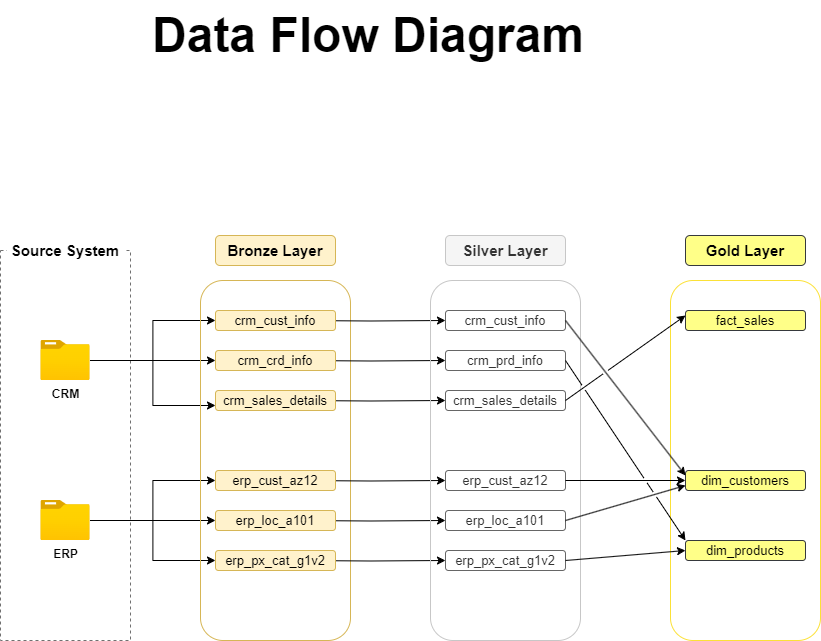

The diagram above was exported from draw.io. Its source (the exported page's mxGraphModel, read from the mxfile embedded in the PNG):
<mxGraphModel dx="2074" dy="2296" grid="1" gridSize="10" guides="1" tooltips="1" connect="1" arrows="1" fold="1" page="1" pageScale="1" pageWidth="850" pageHeight="1100" background="#ffffff" math="0" shadow="0">
  <root>
    <mxCell id="0" />
    <mxCell id="1" parent="0" />
    <mxCell id="pWu4eBwuglGeW16qFXt5-1" value="&lt;h1 style=&quot;margin-top: 0px;&quot;&gt;Data Flow Diagram&lt;/h1&gt;" style="text;html=1;whiteSpace=wrap;overflow=hidden;rounded=0;fontSize=24;" parent="1" vertex="1">
      <mxGeometry x="180" y="-60" width="530" height="120" as="geometry" />
    </mxCell>
    <mxCell id="pWu4eBwuglGeW16qFXt5-2" value="" style="rounded=0;whiteSpace=wrap;html=1;fillColor=none;strokeColor=light-dark(#707070, #ededed);dashed=1;" parent="1" vertex="1">
      <mxGeometry x="30" y="190" width="130" height="390" as="geometry" />
    </mxCell>
    <mxCell id="pWu4eBwuglGeW16qFXt5-3" value="&lt;b&gt;&lt;font&gt;Source System&lt;/font&gt;&lt;/b&gt;" style="rounded=0;whiteSpace=wrap;html=1;fontSize=15;strokeColor=none;" parent="1" vertex="1">
      <mxGeometry x="36.25" y="170" width="117.5" height="40" as="geometry" />
    </mxCell>
    <mxCell id="pWu4eBwuglGeW16qFXt5-20" style="edgeStyle=orthogonalEdgeStyle;rounded=0;orthogonalLoop=1;jettySize=auto;html=1;entryX=0;entryY=0.5;entryDx=0;entryDy=0;" parent="1" source="pWu4eBwuglGeW16qFXt5-7" target="pWu4eBwuglGeW16qFXt5-13" edge="1">
      <mxGeometry relative="1" as="geometry" />
    </mxCell>
    <mxCell id="pWu4eBwuglGeW16qFXt5-21" style="edgeStyle=orthogonalEdgeStyle;rounded=0;orthogonalLoop=1;jettySize=auto;html=1;" parent="1" source="pWu4eBwuglGeW16qFXt5-7" target="pWu4eBwuglGeW16qFXt5-15" edge="1">
      <mxGeometry relative="1" as="geometry" />
    </mxCell>
    <mxCell id="pWu4eBwuglGeW16qFXt5-22" style="edgeStyle=orthogonalEdgeStyle;rounded=0;orthogonalLoop=1;jettySize=auto;html=1;entryX=0;entryY=0.75;entryDx=0;entryDy=0;" parent="1" source="pWu4eBwuglGeW16qFXt5-7" target="pWu4eBwuglGeW16qFXt5-14" edge="1">
      <mxGeometry relative="1" as="geometry" />
    </mxCell>
    <mxCell id="pWu4eBwuglGeW16qFXt5-7" value="&lt;b&gt;CRM&lt;/b&gt;" style="image;aspect=fixed;html=1;points=[];align=center;fontSize=12;image=img/lib/azure2/general/Folder_Blank.svg;" parent="1" vertex="1">
      <mxGeometry x="70.35" y="280" width="49.29" height="40" as="geometry" />
    </mxCell>
    <mxCell id="pWu4eBwuglGeW16qFXt5-23" style="edgeStyle=orthogonalEdgeStyle;rounded=0;orthogonalLoop=1;jettySize=auto;html=1;entryX=0;entryY=0.5;entryDx=0;entryDy=0;" parent="1" source="pWu4eBwuglGeW16qFXt5-9" target="pWu4eBwuglGeW16qFXt5-17" edge="1">
      <mxGeometry relative="1" as="geometry" />
    </mxCell>
    <mxCell id="pWu4eBwuglGeW16qFXt5-24" style="edgeStyle=orthogonalEdgeStyle;rounded=0;orthogonalLoop=1;jettySize=auto;html=1;" parent="1" source="pWu4eBwuglGeW16qFXt5-9" target="pWu4eBwuglGeW16qFXt5-19" edge="1">
      <mxGeometry relative="1" as="geometry" />
    </mxCell>
    <mxCell id="pWu4eBwuglGeW16qFXt5-25" style="edgeStyle=orthogonalEdgeStyle;rounded=0;orthogonalLoop=1;jettySize=auto;html=1;entryX=0;entryY=0.5;entryDx=0;entryDy=0;" parent="1" source="pWu4eBwuglGeW16qFXt5-9" target="pWu4eBwuglGeW16qFXt5-18" edge="1">
      <mxGeometry relative="1" as="geometry" />
    </mxCell>
    <mxCell id="pWu4eBwuglGeW16qFXt5-9" value="&lt;b&gt;ERP&lt;/b&gt;" style="image;aspect=fixed;html=1;points=[];align=center;fontSize=12;image=img/lib/azure2/general/Folder_Blank.svg;" parent="1" vertex="1">
      <mxGeometry x="70.35" y="440" width="49.29" height="40" as="geometry" />
    </mxCell>
    <mxCell id="pWu4eBwuglGeW16qFXt5-10" value="" style="rounded=1;whiteSpace=wrap;html=1;fillColor=none;strokeColor=#d6b656;" parent="1" vertex="1">
      <mxGeometry x="230" y="220" width="150" height="360" as="geometry" />
    </mxCell>
    <mxCell id="pWu4eBwuglGeW16qFXt5-11" value="&lt;b&gt;&lt;font style=&quot;font-size: 15px;&quot;&gt;Bronze Layer&lt;/font&gt;&lt;/b&gt;" style="rounded=1;whiteSpace=wrap;html=1;fillColor=#fff2cc;strokeColor=#D6B656;" parent="1" vertex="1">
      <mxGeometry x="245" y="175" width="120" height="30" as="geometry" />
    </mxCell>
    <mxCell id="jKmH9sdDoeR3B2JtGGz3-9" style="edgeStyle=orthogonalEdgeStyle;rounded=0;orthogonalLoop=1;jettySize=auto;html=1;" parent="1" target="jKmH9sdDoeR3B2JtGGz3-3" edge="1">
      <mxGeometry relative="1" as="geometry">
        <mxPoint x="325" y="260" as="sourcePoint" />
      </mxGeometry>
    </mxCell>
    <mxCell id="pWu4eBwuglGeW16qFXt5-13" value="&lt;font style=&quot;font-size: 13px;&quot;&gt;crm_cust_info&lt;/font&gt;" style="rounded=1;whiteSpace=wrap;html=1;fillColor=#fff2cc;strokeColor=#D6B656;" parent="1" vertex="1">
      <mxGeometry x="245" y="250" width="120" height="20" as="geometry" />
    </mxCell>
    <mxCell id="jKmH9sdDoeR3B2JtGGz3-11" style="edgeStyle=orthogonalEdgeStyle;rounded=0;orthogonalLoop=1;jettySize=auto;html=1;entryX=0;entryY=0.5;entryDx=0;entryDy=0;" parent="1" target="jKmH9sdDoeR3B2JtGGz3-4" edge="1">
      <mxGeometry relative="1" as="geometry">
        <mxPoint x="325" y="340" as="sourcePoint" />
      </mxGeometry>
    </mxCell>
    <mxCell id="pWu4eBwuglGeW16qFXt5-14" value="&lt;font style=&quot;font-size: 13px;&quot;&gt;crm_sales_details&lt;/font&gt;" style="rounded=1;whiteSpace=wrap;html=1;fillColor=#fff2cc;strokeColor=#D6B656;" parent="1" vertex="1">
      <mxGeometry x="245" y="330" width="120" height="20" as="geometry" />
    </mxCell>
    <mxCell id="jKmH9sdDoeR3B2JtGGz3-10" style="edgeStyle=orthogonalEdgeStyle;rounded=0;orthogonalLoop=1;jettySize=auto;html=1;entryX=0;entryY=0.5;entryDx=0;entryDy=0;" parent="1" target="jKmH9sdDoeR3B2JtGGz3-5" edge="1">
      <mxGeometry relative="1" as="geometry">
        <mxPoint x="325" y="300" as="sourcePoint" />
      </mxGeometry>
    </mxCell>
    <mxCell id="pWu4eBwuglGeW16qFXt5-15" value="&lt;font style=&quot;font-size: 13px;&quot;&gt;crm_crd_info&lt;/font&gt;" style="rounded=1;whiteSpace=wrap;html=1;fillColor=#fff2cc;strokeColor=#D6B656;" parent="1" vertex="1">
      <mxGeometry x="245" y="290" width="120" height="20" as="geometry" />
    </mxCell>
    <mxCell id="jKmH9sdDoeR3B2JtGGz3-12" style="edgeStyle=orthogonalEdgeStyle;rounded=0;orthogonalLoop=1;jettySize=auto;html=1;entryX=0;entryY=0.5;entryDx=0;entryDy=0;" parent="1" target="jKmH9sdDoeR3B2JtGGz3-6" edge="1">
      <mxGeometry relative="1" as="geometry">
        <mxPoint x="325" y="420" as="sourcePoint" />
      </mxGeometry>
    </mxCell>
    <mxCell id="pWu4eBwuglGeW16qFXt5-17" value="&lt;font style=&quot;font-size: 13px;&quot;&gt;erp_cust_az12&lt;/font&gt;" style="rounded=1;whiteSpace=wrap;html=1;fillColor=#fff2cc;strokeColor=#D6B656;" parent="1" vertex="1">
      <mxGeometry x="245" y="410" width="120" height="20" as="geometry" />
    </mxCell>
    <mxCell id="jKmH9sdDoeR3B2JtGGz3-14" style="edgeStyle=orthogonalEdgeStyle;rounded=0;orthogonalLoop=1;jettySize=auto;html=1;entryX=0;entryY=0.5;entryDx=0;entryDy=0;" parent="1" target="jKmH9sdDoeR3B2JtGGz3-7" edge="1">
      <mxGeometry relative="1" as="geometry">
        <mxPoint x="325" y="500" as="sourcePoint" />
      </mxGeometry>
    </mxCell>
    <mxCell id="pWu4eBwuglGeW16qFXt5-18" value="&lt;font style=&quot;font-size: 13px;&quot;&gt;erp_px_cat_g1v2&lt;/font&gt;" style="rounded=1;whiteSpace=wrap;html=1;fillColor=#fff2cc;strokeColor=#D6B656;" parent="1" vertex="1">
      <mxGeometry x="245" y="490" width="120" height="20" as="geometry" />
    </mxCell>
    <mxCell id="jKmH9sdDoeR3B2JtGGz3-13" style="edgeStyle=orthogonalEdgeStyle;rounded=0;orthogonalLoop=1;jettySize=auto;html=1;entryX=0;entryY=0.5;entryDx=0;entryDy=0;" parent="1" target="jKmH9sdDoeR3B2JtGGz3-8" edge="1">
      <mxGeometry relative="1" as="geometry">
        <mxPoint x="325" y="460" as="sourcePoint" />
      </mxGeometry>
    </mxCell>
    <mxCell id="pWu4eBwuglGeW16qFXt5-19" value="&lt;span style=&quot;font-size: 13px;&quot;&gt;erp_loc_a101&lt;/span&gt;" style="rounded=1;whiteSpace=wrap;html=1;fillColor=#fff2cc;strokeColor=#D6B656;" parent="1" vertex="1">
      <mxGeometry x="245" y="450" width="120" height="20" as="geometry" />
    </mxCell>
    <mxCell id="jKmH9sdDoeR3B2JtGGz3-1" value="" style="rounded=1;whiteSpace=wrap;html=1;fillColor=none;strokeColor=#C7C7C7;fontColor=#333333;" parent="1" vertex="1">
      <mxGeometry x="460" y="220" width="150" height="360" as="geometry" />
    </mxCell>
    <mxCell id="jKmH9sdDoeR3B2JtGGz3-2" value="&lt;b&gt;&lt;font style=&quot;font-size: 15px;&quot;&gt;Silver Layer&lt;/font&gt;&lt;/b&gt;" style="rounded=1;whiteSpace=wrap;html=1;fillColor=#f5f5f5;strokeColor=#C7C7C7;fontColor=#333333;" parent="1" vertex="1">
      <mxGeometry x="475" y="175" width="120" height="30" as="geometry" />
    </mxCell>
    <mxCell id="jKmH9sdDoeR3B2JtGGz3-3" value="&lt;font style=&quot;font-size: 13px;&quot;&gt;crm_cust_info&lt;/font&gt;" style="rounded=1;whiteSpace=wrap;html=1;fillColor=none;strokeColor=#666666;fontColor=#333333;" parent="1" vertex="1">
      <mxGeometry x="475" y="250" width="120" height="20" as="geometry" />
    </mxCell>
    <mxCell id="jKmH9sdDoeR3B2JtGGz3-4" value="&lt;font style=&quot;font-size: 13px;&quot;&gt;crm_sales_details&lt;/font&gt;" style="rounded=1;whiteSpace=wrap;html=1;fillColor=none;strokeColor=#666666;fontColor=#333333;" parent="1" vertex="1">
      <mxGeometry x="475" y="330" width="120" height="20" as="geometry" />
    </mxCell>
    <mxCell id="jKmH9sdDoeR3B2JtGGz3-5" value="&lt;font style=&quot;font-size: 13px;&quot;&gt;crm_prd_info&lt;/font&gt;" style="rounded=1;whiteSpace=wrap;html=1;fillColor=none;strokeColor=#666666;fontColor=#333333;" parent="1" vertex="1">
      <mxGeometry x="475" y="290" width="120" height="20" as="geometry" />
    </mxCell>
    <mxCell id="jKmH9sdDoeR3B2JtGGz3-6" value="&lt;font style=&quot;font-size: 13px;&quot;&gt;erp_cust_az12&lt;/font&gt;" style="rounded=1;whiteSpace=wrap;html=1;fillColor=none;strokeColor=#666666;fontColor=#333333;" parent="1" vertex="1">
      <mxGeometry x="475" y="410" width="120" height="20" as="geometry" />
    </mxCell>
    <mxCell id="jKmH9sdDoeR3B2JtGGz3-7" value="&lt;font style=&quot;font-size: 13px;&quot;&gt;erp_px_cat_g1v2&lt;/font&gt;" style="rounded=1;whiteSpace=wrap;html=1;fillColor=none;strokeColor=#666666;fontColor=#333333;" parent="1" vertex="1">
      <mxGeometry x="475" y="490" width="120" height="20" as="geometry" />
    </mxCell>
    <mxCell id="jKmH9sdDoeR3B2JtGGz3-8" value="&lt;span style=&quot;font-size: 13px;&quot;&gt;erp_loc_a101&lt;/span&gt;" style="rounded=1;whiteSpace=wrap;html=1;fillColor=none;strokeColor=#666666;fontColor=#333333;" parent="1" vertex="1">
      <mxGeometry x="475" y="450" width="120" height="20" as="geometry" />
    </mxCell>
    <mxCell id="jKmH9sdDoeR3B2JtGGz3-15" value="" style="rounded=1;whiteSpace=wrap;html=1;fillColor=none;strokeColor=light-dark(#fbe137, #babdc0);" parent="1" vertex="1">
      <mxGeometry x="700" y="220" width="150" height="360" as="geometry" />
    </mxCell>
    <mxCell id="jKmH9sdDoeR3B2JtGGz3-16" value="&lt;b&gt;&lt;font style=&quot;font-size: 15px;&quot;&gt;Gold Layer&lt;/font&gt;&lt;/b&gt;" style="rounded=1;whiteSpace=wrap;html=1;fillColor=#ffff88;strokeColor=#36393d;" parent="1" vertex="1">
      <mxGeometry x="715" y="175" width="120" height="30" as="geometry" />
    </mxCell>
    <mxCell id="jKmH9sdDoeR3B2JtGGz3-17" value="&lt;font style=&quot;font-size: 13px;&quot;&gt;fact_sales&lt;/font&gt;" style="rounded=1;whiteSpace=wrap;html=1;fillColor=#ffff88;strokeColor=#36393d;" parent="1" vertex="1">
      <mxGeometry x="715" y="250" width="120" height="20" as="geometry" />
    </mxCell>
    <mxCell id="cSq2krZ7S_xfhdAhb9c4-1" value="&lt;font style=&quot;font-size: 13px;&quot;&gt;dim_products&lt;/font&gt;" style="rounded=1;whiteSpace=wrap;html=1;fillColor=#ffff88;strokeColor=#36393d;" parent="1" vertex="1">
      <mxGeometry x="715" y="480" width="120" height="20" as="geometry" />
    </mxCell>
    <mxCell id="cSq2krZ7S_xfhdAhb9c4-2" value="&lt;font style=&quot;font-size: 13px;&quot;&gt;dim_customers&lt;/font&gt;" style="rounded=1;whiteSpace=wrap;html=1;fillColor=#ffff88;strokeColor=#36393d;" parent="1" vertex="1">
      <mxGeometry x="715" y="410" width="120" height="20" as="geometry" />
    </mxCell>
    <mxCell id="cSq2krZ7S_xfhdAhb9c4-8" value="" style="endArrow=classic;html=1;rounded=0;exitX=1;exitY=0.5;exitDx=0;exitDy=0;entryX=0;entryY=0.25;entryDx=0;entryDy=0;jumpStyle=gap;" parent="1" source="jKmH9sdDoeR3B2JtGGz3-3" target="cSq2krZ7S_xfhdAhb9c4-2" edge="1">
      <mxGeometry width="50" height="50" relative="1" as="geometry">
        <mxPoint x="630" y="300" as="sourcePoint" />
        <mxPoint x="680" y="250" as="targetPoint" />
      </mxGeometry>
    </mxCell>
    <mxCell id="cSq2krZ7S_xfhdAhb9c4-10" value="" style="endArrow=classic;html=1;rounded=0;exitX=1;exitY=0.5;exitDx=0;exitDy=0;entryX=0;entryY=0.25;entryDx=0;entryDy=0;jumpStyle=gap;" parent="1" source="jKmH9sdDoeR3B2JtGGz3-4" target="jKmH9sdDoeR3B2JtGGz3-17" edge="1">
      <mxGeometry width="50" height="50" relative="1" as="geometry">
        <mxPoint x="640" y="290" as="sourcePoint" />
        <mxPoint x="690" y="240" as="targetPoint" />
      </mxGeometry>
    </mxCell>
    <mxCell id="cSq2krZ7S_xfhdAhb9c4-11" value="" style="endArrow=classic;html=1;rounded=0;exitX=1;exitY=0.5;exitDx=0;exitDy=0;entryX=0;entryY=0.5;entryDx=0;entryDy=0;jumpStyle=gap;" parent="1" source="jKmH9sdDoeR3B2JtGGz3-6" target="cSq2krZ7S_xfhdAhb9c4-2" edge="1">
      <mxGeometry width="50" height="50" relative="1" as="geometry">
        <mxPoint x="630" y="425" as="sourcePoint" />
        <mxPoint x="680" y="375" as="targetPoint" />
      </mxGeometry>
    </mxCell>
    <mxCell id="cSq2krZ7S_xfhdAhb9c4-12" value="" style="endArrow=classic;html=1;rounded=0;exitX=1;exitY=0.5;exitDx=0;exitDy=0;entryX=0;entryY=0.75;entryDx=0;entryDy=0;jumpStyle=gap;" parent="1" source="jKmH9sdDoeR3B2JtGGz3-8" target="cSq2krZ7S_xfhdAhb9c4-2" edge="1">
      <mxGeometry width="50" height="50" relative="1" as="geometry">
        <mxPoint x="400" y="630" as="sourcePoint" />
        <mxPoint x="450" y="580" as="targetPoint" />
      </mxGeometry>
    </mxCell>
    <mxCell id="cSq2krZ7S_xfhdAhb9c4-13" value="" style="endArrow=classic;html=1;rounded=0;exitX=1;exitY=0.5;exitDx=0;exitDy=0;entryX=0;entryY=0;entryDx=0;entryDy=0;jumpStyle=gap;" parent="1" source="jKmH9sdDoeR3B2JtGGz3-5" target="cSq2krZ7S_xfhdAhb9c4-1" edge="1">
      <mxGeometry width="50" height="50" relative="1" as="geometry">
        <mxPoint x="630" y="410" as="sourcePoint" />
        <mxPoint x="680" y="360" as="targetPoint" />
      </mxGeometry>
    </mxCell>
    <mxCell id="cSq2krZ7S_xfhdAhb9c4-14" value="" style="endArrow=classic;html=1;rounded=0;exitX=1;exitY=0.5;exitDx=0;exitDy=0;entryX=0;entryY=0.5;entryDx=0;entryDy=0;jumpStyle=gap;" parent="1" source="jKmH9sdDoeR3B2JtGGz3-7" target="cSq2krZ7S_xfhdAhb9c4-1" edge="1">
      <mxGeometry width="50" height="50" relative="1" as="geometry">
        <mxPoint x="630" y="515" as="sourcePoint" />
        <mxPoint x="680" y="465" as="targetPoint" />
      </mxGeometry>
    </mxCell>
  </root>
</mxGraphModel>